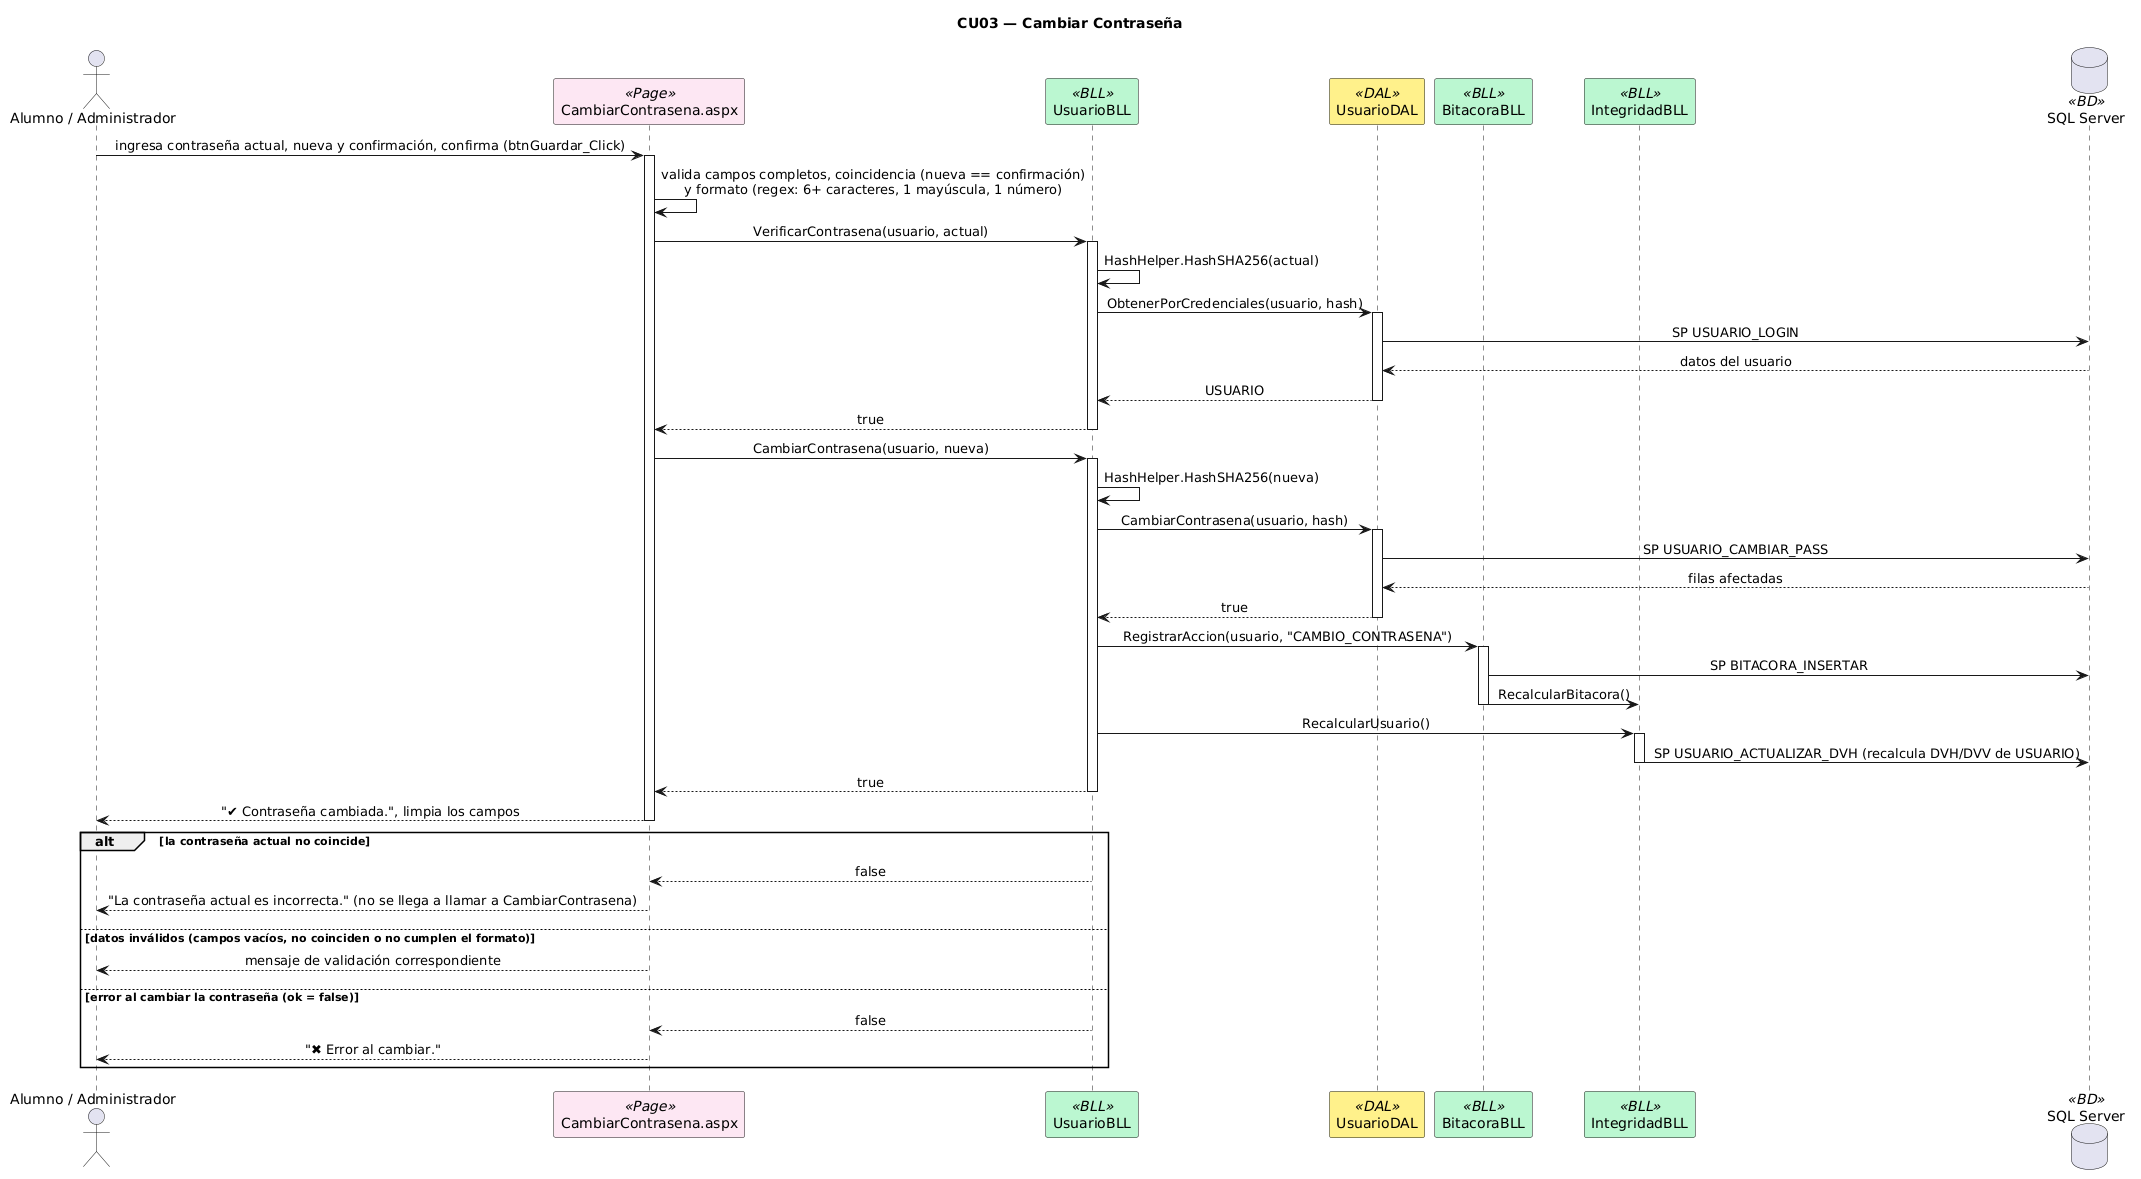

The diagram above was rendered by PlantUML. Its source (embedded in the PNG):
@startuml
title CU03 — Cambiar Contraseña
skinparam sequenceMessageAlign center
skinparam shadowing false
skinparam sequenceParticipant {
    BackgroundColor<<Page>> #FCE7F3
    BackgroundColor<<BLL>> #BBF7D0
    BackgroundColor<<DAL>> #FEF08A
    BackgroundColor<<BD>> #DBEAFE
}

actor "Alumno / Administrador" as A
participant "CambiarContrasena.aspx" as PAGE <<Page>>
participant "UsuarioBLL" as BLL <<BLL>>
participant "UsuarioDAL" as DAL <<DAL>>
participant "BitacoraBLL" as BIT <<BLL>>
participant "IntegridadBLL" as INT <<BLL>>
database "SQL Server" as DB <<BD>>

A -> PAGE : ingresa contraseña actual, nueva y confirmación, confirma (btnGuardar_Click)
activate PAGE
PAGE -> PAGE : valida campos completos, coincidencia (nueva == confirmación)\ny formato (regex: 6+ caracteres, 1 mayúscula, 1 número)

PAGE -> BLL : VerificarContrasena(usuario, actual)
activate BLL
BLL -> BLL : HashHelper.HashSHA256(actual)
BLL -> DAL : ObtenerPorCredenciales(usuario, hash)
activate DAL
DAL -> DB : SP USUARIO_LOGIN
DB --> DAL : datos del usuario
DAL --> BLL : USUARIO
deactivate DAL
BLL --> PAGE : true
deactivate BLL

PAGE -> BLL : CambiarContrasena(usuario, nueva)
activate BLL
BLL -> BLL : HashHelper.HashSHA256(nueva)
BLL -> DAL : CambiarContrasena(usuario, hash)
activate DAL
DAL -> DB : SP USUARIO_CAMBIAR_PASS
DB --> DAL : filas afectadas
DAL --> BLL : true
deactivate DAL

BLL -> BIT : RegistrarAccion(usuario, "CAMBIO_CONTRASENA")
activate BIT
BIT -> DB : SP BITACORA_INSERTAR
BIT -> INT : RecalcularBitacora()
deactivate BIT

BLL -> INT : RecalcularUsuario()
activate INT
INT -> DB : SP USUARIO_ACTUALIZAR_DVH (recalcula DVH/DVV de USUARIO)
deactivate INT

BLL --> PAGE : true
deactivate BLL
PAGE --> A : "✔ Contraseña cambiada.", limpia los campos
deactivate PAGE

alt la contraseña actual no coincide
  BLL --> PAGE : false
  PAGE --> A : "La contraseña actual es incorrecta." (no se llega a llamar a CambiarContrasena)
else datos inválidos (campos vacíos, no coinciden o no cumplen el formato)
  PAGE --> A : mensaje de validación correspondiente
else error al cambiar la contraseña (ok = false)
  BLL --> PAGE : false
  PAGE --> A : "✖ Error al cambiar."
end
@enduml